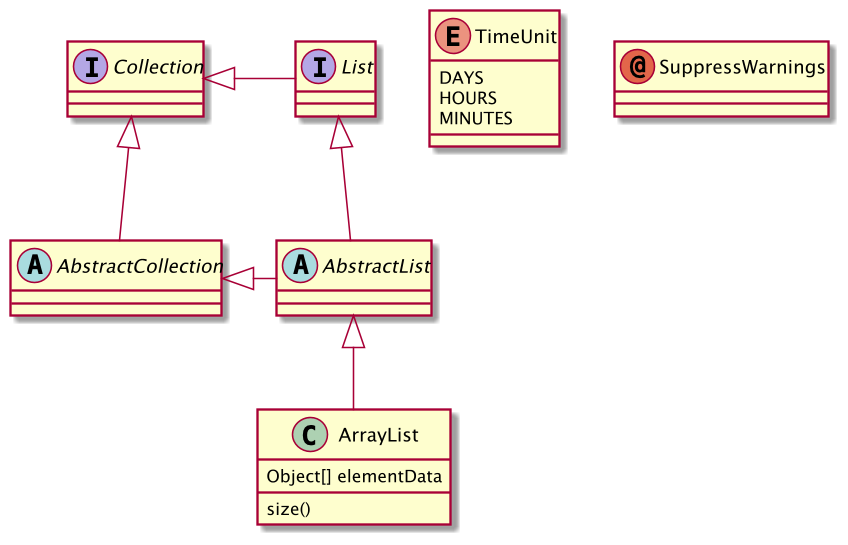

The diagram above was rendered by PlantUML. Its source (embedded in the PNG):
@startuml
skinparam dpi 150

abstract class AbstractList
abstract AbstractCollection
interface List
interface Collection

List <|-- AbstractList
Collection <|-- AbstractCollection

Collection <|- List
AbstractCollection <|- AbstractList
AbstractList <|-- ArrayList

class ArrayList {
  Object[] elementData
  size()
}

enum TimeUnit {
  DAYS
  HOURS
  MINUTES
}

annotation SuppressWarnings
@enduml